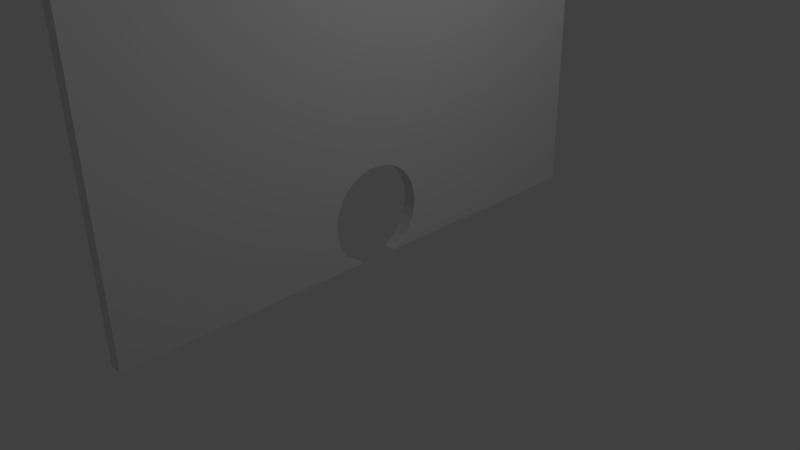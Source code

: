 # Source: the_wall.blend  (saved by Blender 2.77.0; exported with 4.5.12 LTS)
import bpy
from mathutils import Matrix  # noqa: F401  (used for matrix-valued properties, if any)

bpy.ops.wm.read_factory_settings(use_empty=True)
scene = bpy.context.scene
scene.name = 'Scene'

# ---- collections
col_collection_1 = bpy.data.collections.new('Collection 1'); scene.collection.children.link(col_collection_1)

# ---- world
world_world = bpy.data.worlds.new('World'); scene.world = world_world
world_world.color = (0.05088, 0.05088, 0.05088)
world_world.use_sun_shadow = False
world_world.sun_shadow_jitter_overblur = 0.0
world_world.cycles.sampling_method = 'MANUAL'

# ---- cameras
cam_camera = bpy.data.cameras.new('Camera')
cam_camera.clip_end = 100.0
cam_camera.lens = 35.0
cam_camera.sensor_width = 32.0
cam_camera.sensor_height = 18.0
cam_camera.ortho_scale = 7.314
cam_camera.dof.focus_distance = 0.0
cam_camera.dof.aperture_fstop = 128.0

# ---- lights
light_lamp = bpy.data.lights.new('Lamp', 'POINT')
light_lamp.transmission_factor = 0.0
light_lamp.cutoff_distance = 30.0
light_lamp.energy = 100.0
light_lamp.shadow_buffer_clip_start = 1.001
light_lamp.shadow_soft_size = 0.1
light_lamp.shadow_maximum_resolution = 0.006
light_lamp.use_absolute_resolution = True

# ---- meshes
me_cube_001 = bpy.data.meshes.new('Cube.001')
me_cube_001.from_pydata([(-1.0, -1.0, 1.0), (-1.0, 1.0, 1.0), (-1.0, 1.0, -1.0), (-1.0, 0.07287, -1.0), (-1.0, 0.1006, -0.9731), (-1.0, 0.128, -0.9323), (-1.0, 0.1506, -0.8825), (-1.0, 0.1673, -0.8258), (-1.0, 0.1776, -0.7642), (-1.0, 0.1811, -0.7001), (-1.0, 0.1776, -0.6361), (-1.0, 0.1673, -0.5745), (-1.0, 0.1506, -0.5177), (-1.0, 0.128, -0.4679), (-1.0, 0.1006, -0.4271), (-1.0, 0.06929, -0.3968), (-1.0, 0.03533, -0.3781), (-1.0, 1.748e-07, -0.3718), (-1.0, -0.03533, -0.3781), (-1.0, -0.06929, -0.3968), (-1.0, -0.1006, -0.4271), (-1.0, -0.128, -0.4679), (-1.0, -0.1506, -0.5177), (-1.0, -0.1673, -0.5745), (-1.0, -0.1776, -0.6361), (-1.0, -0.1811, -0.7001), (-1.0, -0.1776, -0.7642), (-1.0, -0.1673, -0.8258), (-1.0, -0.1506, -0.8825), (-1.0, -0.128, -0.9323), (-1.0, -0.1006, -0.9731), (-1.0, -0.07287, -1.0), (-1.0, -1.0, -1.0), (1.0, -1.0, 1.0), (1.0, -1.0, -1.0), (1.0, 1.0, 1.0), (1.0, 1.0, -1.0), (1.0, 0.07287, -1.0), (1.0, -0.07287, -1.0), (1.0, -0.1006, -0.9731), (1.0, -0.128, -0.9323), (1.0, -0.1506, -0.8825), (1.0, -0.1673, -0.8258), (1.0, -0.1776, -0.7642), (1.0, -0.1811, -0.7001), (1.0, -0.1776, -0.6361), (1.0, -0.1673, -0.5745), (1.0, -0.1506, -0.5177), (1.0, -0.128, -0.4679), (1.0, -0.1006, -0.4271), (1.0, -0.06929, -0.3968), (1.0, -0.03533, -0.3781), (1.0, 1.748e-07, -0.3718), (1.0, 0.03533, -0.3781), (1.0, 0.06929, -0.3968), (1.0, 0.1006, -0.4271), (1.0, 0.128, -0.4679), (1.0, 0.1506, -0.5177), (1.0, 0.1673, -0.5745), (1.0, 0.1776, -0.6361), (1.0, 0.1811, -0.7001), (1.0, 0.1776, -0.7642), (1.0, 0.1673, -0.8258), (1.0, 0.1506, -0.8825), (1.0, 0.128, -0.9323), (1.0, 0.1006, -0.9731)], [], [(0, 1, 2, 3, 4, 5, 6, 7, 8, 9, 10, 11, 12, 13, 14, 15, 16, 17, 18, 19, 20, 21, 22, 23, 24, 25, 26, 27, 28, 29, 30, 31, 32), (33, 0, 32, 34), (33, 35, 1, 0), (1, 35, 36, 2), (3, 2, 36, 37), (32, 31, 38, 34), (35, 33, 34, 38, 39, 40, 41, 42, 43, 44, 45, 46, 47, 48, 49, 50, 51, 52, 53, 54, 55, 56, 57, 58, 59, 60, 61, 62, 63, 64, 65, 37, 36), (9, 8, 61, 60), (10, 9, 60, 59), (8, 7, 62, 61), (11, 10, 59, 58), (7, 6, 63, 62), (12, 11, 58, 57), (6, 5, 64, 63), (13, 12, 57, 56), (5, 4, 65, 64), (14, 13, 56, 55), (4, 3, 37, 65), (15, 14, 55, 54), (16, 15, 54, 53), (17, 16, 53, 52), (18, 17, 52, 51), (19, 18, 51, 50), (20, 19, 50, 49), (21, 20, 49, 48), (22, 21, 48, 47), (23, 22, 47, 46), (24, 23, 46, 45), (25, 24, 45, 44), (26, 25, 44, 43), (27, 26, 43, 42), (28, 27, 42, 41), (29, 28, 41, 40), (30, 29, 40, 39), (39, 38, 31, 30)])
me_cube_001.use_remesh_preserve_volume = False
me_cube_001.use_remesh_preserve_attributes = False
me_cube_001.use_mirror_vertex_groups = False
me_cube_001.update()

# ---- objects
ob_cube = bpy.data.objects.new('Cube', me_cube_001)
ob_lamp = bpy.data.objects.new('Lamp', light_lamp)
ob_camera = bpy.data.objects.new('Camera', cam_camera)

# ---- transforms, parenting, visibility, modifiers, constraints
ob_cube.location = (0.0, 0.0, 1.976)
ob_cube.scale = (0.08719, 3.583, 1.976)
ob_cube.lineart.crease_threshold = 0.0
ob_lamp.location = (4.076, 1.005, 5.904)
ob_lamp.rotation_euler = (0.6503, 0.05522, 1.866)
ob_lamp.lock_rotations_4d = False
ob_lamp.empty_display_type = 'ARROWS'
ob_lamp.color = (0.0, 0.0, 0.0, 0.0)
ob_lamp.lineart.crease_threshold = 0.0
ob_camera.location = (7.481, -6.508, 5.344)
ob_camera.rotation_euler = (1.109, 0.01082, 0.8149)
ob_camera.lock_rotations_4d = False
ob_camera.empty_display_type = 'ARROWS'
ob_camera.color = (0.0, 0.0, 0.0, 0.0)
ob_camera.display_type = 'WIRE'
ob_camera.lineart.crease_threshold = 0.0

# ---- collection membership
col_collection_1.objects.link(ob_cube)
col_collection_1.objects.link(ob_lamp)
col_collection_1.objects.link(ob_camera)

# ---- scene / render settings (as saved in the file)
scene.camera = ob_camera
scene.frame_start = 1; scene.frame_end = 250; scene.frame_set(1)
scene.render.engine = 'BLENDER_EEVEE_NEXT'
scene.render.resolution_percentage = 50
scene.render.dither_intensity = 0.0
scene.cycles.use_denoising = False
scene.cycles.samples = 128
scene.cycles.sampling_pattern = 'TABULATED_SOBOL'
scene.cycles.light_sampling_threshold = 0.0
scene.cycles.use_adaptive_sampling = False
scene.cycles.use_light_tree = False
scene.cycles.blur_glossy = 0.0
scene.cycles.sample_clamp_indirect = 0.0
scene.view_settings.view_transform = 'Standard'
bpy.context.view_layer.update()
